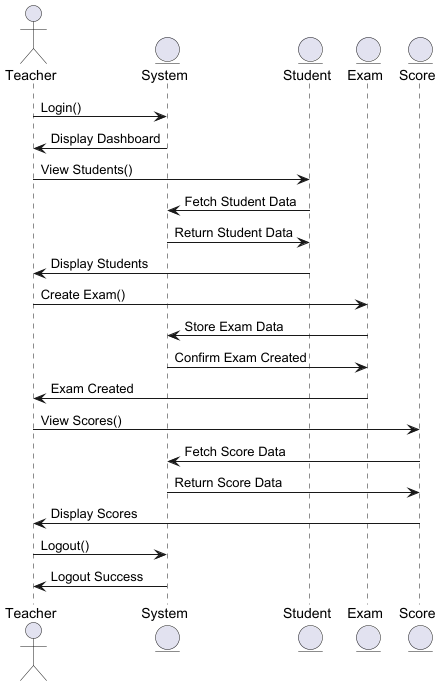

The diagram above was rendered by PlantUML. Its source (embedded in the PNG):
@startuml
actor Teacher

entity "System" as System
entity "Student" as Student
entity "Exam" as Exam
entity "Score" as Score

Teacher -> System : Login()
System -> Teacher : Display Dashboard

Teacher -> Student : View Students()
Student -> System : Fetch Student Data
System -> Student : Return Student Data
Student -> Teacher : Display Students

Teacher -> Exam : Create Exam()
Exam -> System : Store Exam Data
System -> Exam : Confirm Exam Created
Exam -> Teacher : Exam Created

Teacher -> Score : View Scores()
Score -> System : Fetch Score Data
System -> Score : Return Score Data
Score -> Teacher : Display Scores

Teacher -> System : Logout()
System -> Teacher : Logout Success

@enduml